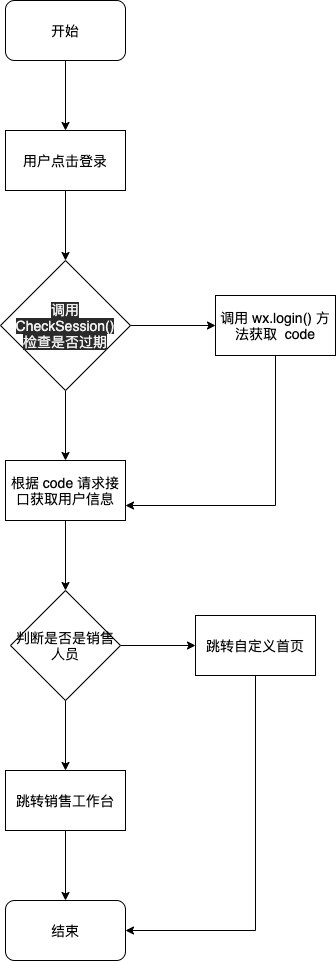

The diagram above was exported from draw.io. Its source (the exported page's mxGraphModel, read from the mxfile embedded in the PNG):
<mxGraphModel dx="1378" dy="1016" grid="1" gridSize="10" guides="1" tooltips="1" connect="1" arrows="1" fold="1" page="1" pageScale="1" pageWidth="850" pageHeight="1100" math="0" shadow="0">
  <root>
    <mxCell id="0" />
    <mxCell id="1" parent="0" />
    <mxCell id="6" value="" style="edgeStyle=orthogonalEdgeStyle;rounded=0;orthogonalLoop=1;jettySize=auto;html=1;fontSize=14;" parent="1" source="2" target="4" edge="1">
      <mxGeometry relative="1" as="geometry" />
    </mxCell>
    <mxCell id="2" value="&lt;font style=&quot;font-size: 14px;&quot;&gt;开始&lt;/font&gt;" style="rounded=1;whiteSpace=wrap;html=1;fontSize=14;" parent="1" vertex="1">
      <mxGeometry x="130" y="60" width="120" height="60" as="geometry" />
    </mxCell>
    <mxCell id="11" value="" style="edgeStyle=orthogonalEdgeStyle;rounded=0;orthogonalLoop=1;jettySize=auto;html=1;fontSize=14;" parent="1" source="4" target="10" edge="1">
      <mxGeometry relative="1" as="geometry" />
    </mxCell>
    <mxCell id="4" value="用户点击登录" style="rounded=0;whiteSpace=wrap;html=1;fontSize=14;" parent="1" vertex="1">
      <mxGeometry x="130" y="190" width="120" height="60" as="geometry" />
    </mxCell>
    <mxCell id="13" value="" style="edgeStyle=orthogonalEdgeStyle;rounded=0;orthogonalLoop=1;jettySize=auto;html=1;fontSize=14;" parent="1" source="10" target="12" edge="1">
      <mxGeometry relative="1" as="geometry" />
    </mxCell>
    <mxCell id="15" value="" style="edgeStyle=orthogonalEdgeStyle;rounded=0;orthogonalLoop=1;jettySize=auto;html=1;fontSize=14;" parent="1" source="10" target="14" edge="1">
      <mxGeometry relative="1" as="geometry" />
    </mxCell>
    <mxCell id="10" value="&lt;meta charset=&quot;utf-8&quot;&gt;&lt;span style=&quot;color: rgb(240, 240, 240); font-family: helvetica; font-size: 14px; font-style: normal; font-weight: 400; letter-spacing: normal; text-align: center; text-indent: 0px; text-transform: none; word-spacing: 0px; background-color: rgb(42, 42, 42); display: inline; float: none;&quot;&gt;调用 CheckSession()&lt;/span&gt;&lt;br style=&quot;color: rgb(240, 240, 240); font-family: helvetica; font-size: 14px; font-style: normal; font-weight: 400; letter-spacing: normal; text-align: center; text-indent: 0px; text-transform: none; word-spacing: 0px; background-color: rgb(42, 42, 42);&quot;&gt;&lt;span style=&quot;color: rgb(240, 240, 240); font-family: helvetica; font-size: 14px; font-style: normal; font-weight: 400; letter-spacing: normal; text-align: center; text-indent: 0px; text-transform: none; word-spacing: 0px; background-color: rgb(42, 42, 42); display: inline; float: none;&quot;&gt;检查是否过期&lt;/span&gt;" style="rhombus;whiteSpace=wrap;html=1;rounded=0;fontSize=14;" parent="1" vertex="1">
      <mxGeometry x="125" y="320" width="130" height="130" as="geometry" />
    </mxCell>
    <mxCell id="21" style="edgeStyle=orthogonalEdgeStyle;rounded=0;orthogonalLoop=1;jettySize=auto;html=1;entryX=1;entryY=0.75;entryDx=0;entryDy=0;fontSize=14;" parent="1" source="12" target="14" edge="1">
      <mxGeometry relative="1" as="geometry">
        <Array as="points">
          <mxPoint x="400" y="565" />
        </Array>
      </mxGeometry>
    </mxCell>
    <mxCell id="12" value="调用 wx.login() 方法获取&amp;nbsp; code" style="whiteSpace=wrap;html=1;rounded=0;fontSize=14;" parent="1" vertex="1">
      <mxGeometry x="340" y="355" width="120" height="60" as="geometry" />
    </mxCell>
    <mxCell id="Hnxfu6VMP-joRR8L5qiY-24" value="" style="edgeStyle=orthogonalEdgeStyle;rounded=0;orthogonalLoop=1;jettySize=auto;html=1;" parent="1" source="14" target="Hnxfu6VMP-joRR8L5qiY-23" edge="1">
      <mxGeometry relative="1" as="geometry" />
    </mxCell>
    <mxCell id="14" value="根据 code 请求接口获取用户信息" style="whiteSpace=wrap;html=1;rounded=0;fontSize=14;" parent="1" vertex="1">
      <mxGeometry x="130" y="520" width="120" height="60" as="geometry" />
    </mxCell>
    <mxCell id="19" value="结束" style="rounded=1;whiteSpace=wrap;html=1;fontSize=14;" parent="1" vertex="1">
      <mxGeometry x="130" y="960" width="120" height="60" as="geometry" />
    </mxCell>
    <mxCell id="Hnxfu6VMP-joRR8L5qiY-30" value="" style="edgeStyle=orthogonalEdgeStyle;rounded=0;orthogonalLoop=1;jettySize=auto;html=1;" parent="1" source="Hnxfu6VMP-joRR8L5qiY-23" target="Hnxfu6VMP-joRR8L5qiY-29" edge="1">
      <mxGeometry relative="1" as="geometry" />
    </mxCell>
    <mxCell id="Hnxfu6VMP-joRR8L5qiY-33" value="" style="edgeStyle=orthogonalEdgeStyle;rounded=0;orthogonalLoop=1;jettySize=auto;html=1;" parent="1" source="Hnxfu6VMP-joRR8L5qiY-23" target="Hnxfu6VMP-joRR8L5qiY-32" edge="1">
      <mxGeometry relative="1" as="geometry" />
    </mxCell>
    <mxCell id="Hnxfu6VMP-joRR8L5qiY-23" value="判断是否是销售人员" style="rhombus;whiteSpace=wrap;html=1;rounded=0;fontSize=14;" parent="1" vertex="1">
      <mxGeometry x="135" y="650" width="110" height="110" as="geometry" />
    </mxCell>
    <mxCell id="Hnxfu6VMP-joRR8L5qiY-31" value="" style="edgeStyle=orthogonalEdgeStyle;rounded=0;orthogonalLoop=1;jettySize=auto;html=1;" parent="1" source="Hnxfu6VMP-joRR8L5qiY-29" target="19" edge="1">
      <mxGeometry relative="1" as="geometry" />
    </mxCell>
    <mxCell id="Hnxfu6VMP-joRR8L5qiY-29" value="跳转销售工作台" style="whiteSpace=wrap;html=1;rounded=0;fontSize=14;" parent="1" vertex="1">
      <mxGeometry x="130" y="830" width="120" height="60" as="geometry" />
    </mxCell>
    <mxCell id="Hnxfu6VMP-joRR8L5qiY-34" style="edgeStyle=orthogonalEdgeStyle;rounded=0;orthogonalLoop=1;jettySize=auto;html=1;entryX=1;entryY=0.5;entryDx=0;entryDy=0;" parent="1" source="Hnxfu6VMP-joRR8L5qiY-32" target="19" edge="1">
      <mxGeometry relative="1" as="geometry">
        <Array as="points">
          <mxPoint x="380" y="990" />
        </Array>
      </mxGeometry>
    </mxCell>
    <mxCell id="Hnxfu6VMP-joRR8L5qiY-32" value="跳转自定义首页" style="whiteSpace=wrap;html=1;rounded=0;fontSize=14;" parent="1" vertex="1">
      <mxGeometry x="320" y="675" width="120" height="60" as="geometry" />
    </mxCell>
  </root>
</mxGraphModel>